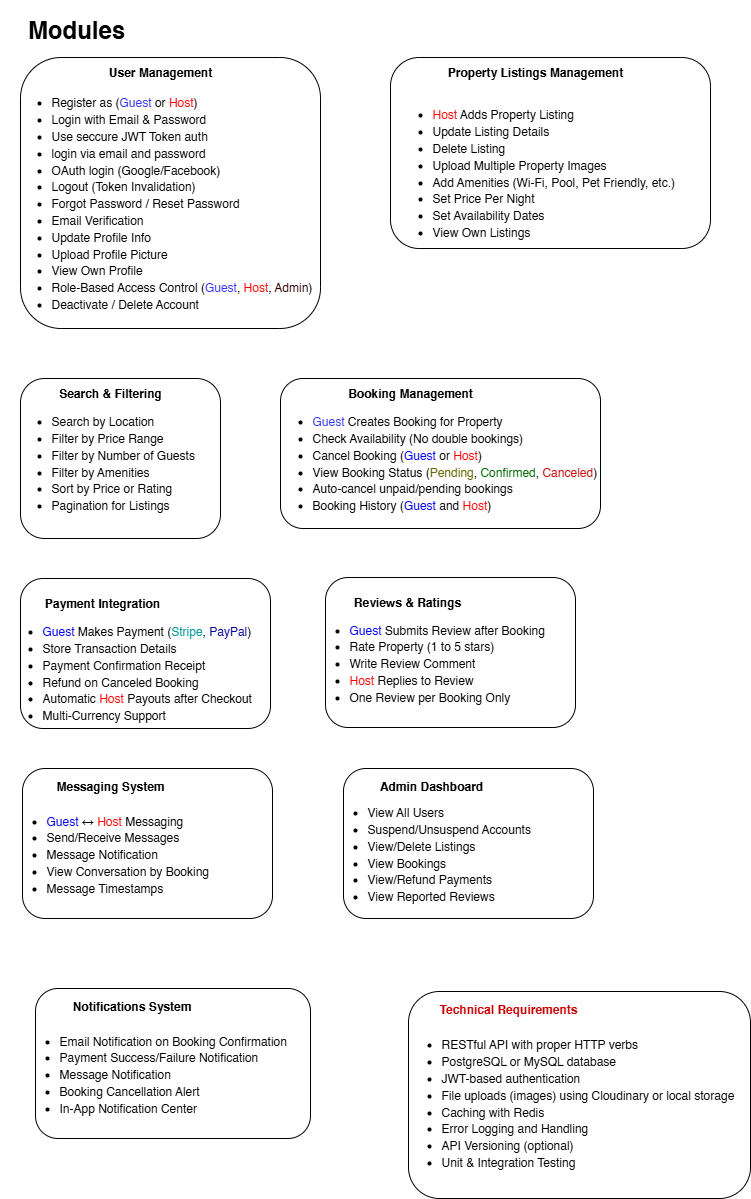

The diagram above was exported from draw.io. Its source (the exported page's mxGraphModel, read from the mxfile embedded in the PNG):
<mxGraphModel dx="946" dy="571" grid="1" gridSize="10" guides="1" tooltips="1" connect="1" arrows="1" fold="1" page="1" pageScale="1" pageWidth="850" pageHeight="1100" math="0" shadow="0">
  <root>
    <mxCell id="0" />
    <mxCell id="1" parent="0" />
    <mxCell id="LoVLWyKAPI4L3kk_mU9s-5" value="" style="rounded=1;whiteSpace=wrap;html=1;" parent="1" vertex="1">
      <mxGeometry x="40" y="79" width="300" height="271" as="geometry" />
    </mxCell>
    <mxCell id="LoVLWyKAPI4L3kk_mU9s-1" value="&lt;h1&gt;&lt;b&gt;Modules&lt;/b&gt;&lt;/h1&gt;" style="text;html=1;align=center;verticalAlign=middle;whiteSpace=wrap;rounded=0;" parent="1" vertex="1">
      <mxGeometry x="66" y="37" width="60" height="30" as="geometry" />
    </mxCell>
    <mxCell id="LoVLWyKAPI4L3kk_mU9s-4" value="&lt;b&gt;User Management&lt;/b&gt;" style="text;html=1;align=center;verticalAlign=middle;whiteSpace=wrap;rounded=0;" parent="1" vertex="1">
      <mxGeometry x="120" y="79" width="120" height="30" as="geometry" />
    </mxCell>
    <mxCell id="LoVLWyKAPI4L3kk_mU9s-6" value="&lt;ul style=&quot;line-height: 140%;&quot;&gt;&lt;li&gt;Register as (&lt;font style=&quot;color: rgb(51, 51, 255);&quot;&gt;Guest &lt;/font&gt;or &lt;font style=&quot;color: rgb(255, 0, 0);&quot;&gt;Host&lt;/font&gt;)&lt;/li&gt;&lt;li&gt;Login with Email &amp;amp; Password&lt;/li&gt;&lt;li&gt;Use seccure JWT Token auth&lt;/li&gt;&lt;li&gt;login via email and password&lt;/li&gt;&lt;li&gt;OAuth login (Google/Facebook)&lt;/li&gt;&lt;li&gt;Logout (Token Invalidation)&lt;/li&gt;&lt;li&gt;Forgot Password / Reset Password&lt;/li&gt;&lt;li&gt;Email Verification&lt;/li&gt;&lt;li&gt;Update Profile Info&lt;/li&gt;&lt;li&gt;Upload Profile Picture&lt;/li&gt;&lt;li&gt;View Own Profile&lt;/li&gt;&lt;li&gt;Role-Based Access Control (&lt;font style=&quot;color: rgb(51, 51, 255);&quot;&gt;Guest&lt;/font&gt;, &lt;font style=&quot;color: rgb(255, 0, 0);&quot;&gt;Host&lt;/font&gt;, &lt;font style=&quot;color: rgb(51, 0, 0);&quot;&gt;Admin&lt;/font&gt;)&lt;/li&gt;&lt;li&gt;Deactivate / Delete Account&lt;/li&gt;&lt;/ul&gt;" style="text;html=1;align=left;verticalAlign=middle;whiteSpace=wrap;rounded=0;" parent="1" vertex="1">
      <mxGeometry x="28.5" y="210" width="303" height="30" as="geometry" />
    </mxCell>
    <mxCell id="LoVLWyKAPI4L3kk_mU9s-8" value="" style="rounded=1;whiteSpace=wrap;html=1;" parent="1" vertex="1">
      <mxGeometry x="410" y="79" width="320" height="191" as="geometry" />
    </mxCell>
    <mxCell id="LoVLWyKAPI4L3kk_mU9s-9" value="&lt;b&gt;Property Listings Management&lt;/b&gt;" style="text;html=1;align=center;verticalAlign=middle;whiteSpace=wrap;rounded=0;" parent="1" vertex="1">
      <mxGeometry x="460" y="79" width="190" height="30" as="geometry" />
    </mxCell>
    <mxCell id="LoVLWyKAPI4L3kk_mU9s-10" value="&lt;ul style=&quot;line-height: 140%;&quot;&gt;&lt;li&gt;&lt;font style=&quot;color: rgb(255, 0, 0);&quot;&gt;Host &lt;/font&gt;Adds Property Listing&lt;/li&gt;&lt;li&gt;Update Listing Details&lt;/li&gt;&lt;li&gt;Delete Listing&lt;/li&gt;&lt;li&gt;Upload Multiple Property Images&lt;/li&gt;&lt;li&gt;Add Amenities (Wi-Fi, Pool, Pet Friendly, etc.)&lt;/li&gt;&lt;li&gt;Set Price Per Night&lt;/li&gt;&lt;li&gt;Set Availability Dates&lt;/li&gt;&lt;li&gt;View Own Listings&lt;/li&gt;&lt;/ul&gt;" style="text;html=1;align=left;verticalAlign=middle;whiteSpace=wrap;rounded=0;" parent="1" vertex="1">
      <mxGeometry x="410" y="180" width="303" height="30" as="geometry" />
    </mxCell>
    <mxCell id="LoVLWyKAPI4L3kk_mU9s-11" value="" style="rounded=1;whiteSpace=wrap;html=1;" parent="1" vertex="1">
      <mxGeometry x="40" y="400" width="200" height="160" as="geometry" />
    </mxCell>
    <mxCell id="LoVLWyKAPI4L3kk_mU9s-12" value="&lt;b&gt;Search &amp;amp; Filtering&lt;/b&gt;" style="text;html=1;align=center;verticalAlign=middle;whiteSpace=wrap;rounded=0;" parent="1" vertex="1">
      <mxGeometry x="70" y="400" width="120" height="30" as="geometry" />
    </mxCell>
    <mxCell id="LoVLWyKAPI4L3kk_mU9s-13" value="&lt;ul style=&quot;line-height: 140%;&quot;&gt;&lt;li&gt;&lt;span style=&quot;background-color: transparent; color: light-dark(rgb(0, 0, 0), rgb(255, 255, 255));&quot;&gt;Search by Location&lt;/span&gt;&lt;/li&gt;&lt;li&gt;Filter by Price Range&lt;/li&gt;&lt;li&gt;Filter by Number of Guests&lt;/li&gt;&lt;li&gt;Filter by Amenities&lt;/li&gt;&lt;li&gt;Sort by Price or Rating&lt;/li&gt;&lt;li&gt;Pagination for Listings&lt;/li&gt;&lt;/ul&gt;" style="text;html=1;align=left;verticalAlign=middle;whiteSpace=wrap;rounded=0;" parent="1" vertex="1">
      <mxGeometry x="28.5" y="470" width="303" height="30" as="geometry" />
    </mxCell>
    <mxCell id="LoVLWyKAPI4L3kk_mU9s-14" value="" style="rounded=1;whiteSpace=wrap;html=1;" parent="1" vertex="1">
      <mxGeometry x="300" y="400" width="320" height="150" as="geometry" />
    </mxCell>
    <mxCell id="LoVLWyKAPI4L3kk_mU9s-15" value="&lt;b&gt;Booking Management&lt;/b&gt;" style="text;html=1;align=center;verticalAlign=middle;whiteSpace=wrap;rounded=0;" parent="1" vertex="1">
      <mxGeometry x="350" y="400" width="160" height="30" as="geometry" />
    </mxCell>
    <mxCell id="LoVLWyKAPI4L3kk_mU9s-16" value="&lt;ul style=&quot;line-height: 140%;&quot;&gt;&lt;li&gt;&lt;font style=&quot;color: rgb(51, 51, 255);&quot;&gt;Guest &lt;/font&gt;Creates Booking for Property&lt;/li&gt;&lt;li&gt;Check Availability (No double bookings)&lt;/li&gt;&lt;li&gt;Cancel Booking (&lt;font style=&quot;color: rgb(0, 0, 255);&quot;&gt;Guest &lt;/font&gt;or &lt;font style=&quot;color: rgb(255, 0, 0);&quot;&gt;Host&lt;/font&gt;)&lt;/li&gt;&lt;li&gt;View Booking Status (&lt;font style=&quot;color: rgb(102, 102, 0);&quot;&gt;Pending&lt;/font&gt;, &lt;font style=&quot;color: rgb(0, 102, 0);&quot;&gt;Confirmed&lt;/font&gt;, &lt;font style=&quot;color: rgb(204, 0, 0);&quot;&gt;Canceled&lt;/font&gt;)&lt;/li&gt;&lt;li&gt;Auto-cancel unpaid/pending bookings&lt;/li&gt;&lt;li&gt;Booking History (&lt;font style=&quot;color: rgb(0, 0, 255);&quot;&gt;Guest &lt;/font&gt;and &lt;font style=&quot;color: rgb(255, 0, 0);&quot;&gt;Host&lt;/font&gt;)&lt;/li&gt;&lt;/ul&gt;" style="text;html=1;align=left;verticalAlign=middle;whiteSpace=wrap;rounded=0;" parent="1" vertex="1">
      <mxGeometry x="290" y="470" width="340" height="30" as="geometry" />
    </mxCell>
    <mxCell id="LoVLWyKAPI4L3kk_mU9s-17" value="" style="rounded=1;whiteSpace=wrap;html=1;" parent="1" vertex="1">
      <mxGeometry x="40" y="600" width="250" height="150" as="geometry" />
    </mxCell>
    <mxCell id="LoVLWyKAPI4L3kk_mU9s-18" value="&lt;b&gt;Payment Integration&lt;/b&gt;" style="text;html=1;align=center;verticalAlign=middle;whiteSpace=wrap;rounded=0;" parent="1" vertex="1">
      <mxGeometry x="61.5" y="610" width="120" height="30" as="geometry" />
    </mxCell>
    <mxCell id="LoVLWyKAPI4L3kk_mU9s-19" value="&lt;ul style=&quot;line-height: 140%;&quot;&gt;&lt;li&gt;&lt;font style=&quot;color: rgb(0, 0, 255);&quot;&gt;Guest &lt;/font&gt;Makes Payment (&lt;font style=&quot;color: rgb(0, 153, 153);&quot;&gt;Stripe&lt;/font&gt;, &lt;font style=&quot;color: rgb(0, 0, 153);&quot;&gt;PayPal&lt;/font&gt;)&lt;/li&gt;&lt;li&gt;Store Transaction Details&lt;/li&gt;&lt;li&gt;Payment Confirmation Receipt&lt;/li&gt;&lt;li&gt;Refund on Canceled Booking&lt;/li&gt;&lt;li&gt;Automatic &lt;font style=&quot;color: rgb(255, 0, 0);&quot;&gt;Host &lt;/font&gt;Payouts after Checkout&lt;/li&gt;&lt;li&gt;Multi-Currency Support&lt;/li&gt;&lt;/ul&gt;" style="text;html=1;align=left;verticalAlign=middle;whiteSpace=wrap;rounded=0;" parent="1" vertex="1">
      <mxGeometry x="20" y="680" width="303" height="30" as="geometry" />
    </mxCell>
    <mxCell id="LoVLWyKAPI4L3kk_mU9s-23" value="" style="rounded=1;whiteSpace=wrap;html=1;" parent="1" vertex="1">
      <mxGeometry x="345" y="599" width="250" height="150" as="geometry" />
    </mxCell>
    <mxCell id="LoVLWyKAPI4L3kk_mU9s-24" value="&lt;b&gt;Reviews &amp;amp; Ratings&lt;/b&gt;" style="text;html=1;align=center;verticalAlign=middle;whiteSpace=wrap;rounded=0;" parent="1" vertex="1">
      <mxGeometry x="366.5" y="609" width="120" height="30" as="geometry" />
    </mxCell>
    <mxCell id="LoVLWyKAPI4L3kk_mU9s-25" value="&lt;ul style=&quot;line-height: 140%;&quot;&gt;&lt;li&gt;&lt;font style=&quot;color: rgb(0, 0, 255);&quot;&gt;Guest &lt;/font&gt;&lt;font style=&quot;color: rgb(0, 0, 0);&quot;&gt;Submits Review after Booking&lt;/font&gt;&lt;/li&gt;&lt;li&gt;&lt;font style=&quot;color: rgb(0, 0, 0);&quot;&gt;Rate Property (1 to 5 stars)&lt;/font&gt;&lt;/li&gt;&lt;li&gt;&lt;font style=&quot;color: rgb(0, 0, 0);&quot;&gt;Write Review Comment&lt;/font&gt;&lt;/li&gt;&lt;li&gt;&lt;font style=&quot;color: rgb(255, 0, 0);&quot;&gt;Host &lt;/font&gt;&lt;font style=&quot;color: rgb(0, 0, 0);&quot;&gt;Replies to Review&lt;/font&gt;&lt;/li&gt;&lt;li&gt;&lt;font style=&quot;color: rgb(0, 0, 0);&quot;&gt;One Review per Booking Only&lt;/font&gt;&lt;/li&gt;&lt;/ul&gt;" style="text;html=1;align=left;verticalAlign=middle;whiteSpace=wrap;rounded=0;" parent="1" vertex="1">
      <mxGeometry x="327" y="670" width="303" height="30" as="geometry" />
    </mxCell>
    <mxCell id="LoVLWyKAPI4L3kk_mU9s-26" value="" style="rounded=1;whiteSpace=wrap;html=1;" parent="1" vertex="1">
      <mxGeometry x="42" y="790" width="250" height="150" as="geometry" />
    </mxCell>
    <mxCell id="LoVLWyKAPI4L3kk_mU9s-27" value="&lt;div&gt;&lt;b&gt;Messaging System&lt;/b&gt;&lt;/div&gt;" style="text;html=1;align=center;verticalAlign=middle;whiteSpace=wrap;rounded=0;" parent="1" vertex="1">
      <mxGeometry x="70" y="793" width="120" height="30" as="geometry" />
    </mxCell>
    <mxCell id="LoVLWyKAPI4L3kk_mU9s-28" value="&lt;ul style=&quot;line-height: 140%;&quot;&gt;&lt;li&gt;&lt;font style=&quot;color: rgb(0, 0, 255);&quot;&gt;Guest &lt;/font&gt;&lt;font style=&quot;color: rgb(0, 0, 0);&quot;&gt;↔ &lt;/font&gt;&lt;font style=&quot;color: rgb(255, 0, 0);&quot;&gt;Host &lt;/font&gt;&lt;font style=&quot;color: rgb(0, 0, 0);&quot;&gt;Messaging&lt;/font&gt;&lt;/li&gt;&lt;li&gt;&lt;font style=&quot;color: rgb(0, 0, 0);&quot;&gt;Send/Receive Messages&lt;/font&gt;&lt;/li&gt;&lt;li&gt;&lt;font style=&quot;color: rgb(0, 0, 0);&quot;&gt;Message Notification&lt;/font&gt;&lt;/li&gt;&lt;li&gt;&lt;font style=&quot;color: rgb(0, 0, 0);&quot;&gt;View Conversation by Booking&lt;/font&gt;&lt;/li&gt;&lt;li&gt;&lt;font style=&quot;color: rgb(0, 0, 0);&quot;&gt;Message Timestamps&lt;/font&gt;&lt;/li&gt;&lt;/ul&gt;" style="text;html=1;align=left;verticalAlign=middle;whiteSpace=wrap;rounded=0;" parent="1" vertex="1">
      <mxGeometry x="24" y="861" width="303" height="30" as="geometry" />
    </mxCell>
    <mxCell id="LoVLWyKAPI4L3kk_mU9s-29" value="" style="rounded=1;whiteSpace=wrap;html=1;" parent="1" vertex="1">
      <mxGeometry x="363" y="790" width="250" height="150" as="geometry" />
    </mxCell>
    <mxCell id="LoVLWyKAPI4L3kk_mU9s-30" value="&lt;div&gt;&lt;b&gt;Admin Dashboard&lt;/b&gt;&lt;/div&gt;" style="text;html=1;align=center;verticalAlign=middle;whiteSpace=wrap;rounded=0;" parent="1" vertex="1">
      <mxGeometry x="391" y="793" width="120" height="30" as="geometry" />
    </mxCell>
    <mxCell id="LoVLWyKAPI4L3kk_mU9s-31" value="&lt;ul style=&quot;line-height: 140%;&quot;&gt;&lt;li&gt;&lt;font style=&quot;color: rgb(0, 0, 0);&quot;&gt;View All Users&lt;/font&gt;&lt;/li&gt;&lt;li&gt;&lt;font style=&quot;color: rgb(0, 0, 0);&quot;&gt;Suspend/Unsuspend Accounts&lt;/font&gt;&lt;/li&gt;&lt;li&gt;&lt;font style=&quot;color: rgb(0, 0, 0);&quot;&gt;View/Delete Listings&lt;/font&gt;&lt;/li&gt;&lt;li&gt;&lt;font style=&quot;color: rgb(0, 0, 0);&quot;&gt;View Bookings&lt;/font&gt;&lt;/li&gt;&lt;li&gt;&lt;font style=&quot;color: rgb(0, 0, 0);&quot;&gt;View/Refund Payments&lt;/font&gt;&lt;/li&gt;&lt;li&gt;&lt;font style=&quot;color: rgb(0, 0, 0);&quot;&gt;View Reported Reviews&lt;/font&gt;&lt;/li&gt;&lt;/ul&gt;" style="text;html=1;align=left;verticalAlign=middle;whiteSpace=wrap;rounded=0;" parent="1" vertex="1">
      <mxGeometry x="345" y="861" width="303" height="30" as="geometry" />
    </mxCell>
    <mxCell id="LoVLWyKAPI4L3kk_mU9s-32" value="" style="rounded=1;whiteSpace=wrap;html=1;" parent="1" vertex="1">
      <mxGeometry x="55" y="1010" width="275" height="150" as="geometry" />
    </mxCell>
    <mxCell id="LoVLWyKAPI4L3kk_mU9s-33" value="&lt;div&gt;&lt;b&gt;Notifications System&lt;/b&gt;&lt;/div&gt;" style="text;html=1;align=center;verticalAlign=middle;whiteSpace=wrap;rounded=0;" parent="1" vertex="1">
      <mxGeometry x="83" y="1013" width="137" height="30" as="geometry" />
    </mxCell>
    <mxCell id="LoVLWyKAPI4L3kk_mU9s-34" value="&lt;ul style=&quot;line-height: 140%;&quot;&gt;&lt;li&gt;Email Notification on Booking Confirmation&lt;/li&gt;&lt;li&gt;Payment Success/Failure Notification&lt;/li&gt;&lt;li&gt;Message Notification&lt;/li&gt;&lt;li&gt;Booking Cancellation Alert&lt;/li&gt;&lt;li&gt;In-App Notification Center&lt;/li&gt;&lt;/ul&gt;" style="text;html=1;align=left;verticalAlign=middle;whiteSpace=wrap;rounded=0;" parent="1" vertex="1">
      <mxGeometry x="37" y="1081" width="303" height="30" as="geometry" />
    </mxCell>
    <mxCell id="LoVLWyKAPI4L3kk_mU9s-37" value="" style="rounded=1;whiteSpace=wrap;html=1;" parent="1" vertex="1">
      <mxGeometry x="428" y="1013" width="342" height="207" as="geometry" />
    </mxCell>
    <mxCell id="LoVLWyKAPI4L3kk_mU9s-38" value="&lt;div&gt;&lt;b&gt;&lt;font style=&quot;color: rgb(204, 0, 0);&quot;&gt;Technical Requirements&lt;/font&gt;&lt;/b&gt;&lt;/div&gt;" style="text;html=1;align=center;verticalAlign=middle;whiteSpace=wrap;rounded=0;" parent="1" vertex="1">
      <mxGeometry x="456" y="1016" width="144" height="30" as="geometry" />
    </mxCell>
    <mxCell id="LoVLWyKAPI4L3kk_mU9s-39" value="&lt;ul style=&quot;line-height: 140%;&quot;&gt;&lt;li&gt;RESTful API with proper HTTP verbs&lt;/li&gt;&lt;li&gt;PostgreSQL or MySQL database&lt;/li&gt;&lt;li&gt;JWT-based authentication&lt;/li&gt;&lt;li&gt;File uploads (images) using Cloudinary or local storage&lt;/li&gt;&lt;li&gt;Caching with Redis&lt;/li&gt;&lt;li&gt;Error Logging and Handling&lt;/li&gt;&lt;li&gt;API Versioning (optional)&lt;/li&gt;&lt;li&gt;Unit &amp;amp; Integration Testing&lt;/li&gt;&lt;/ul&gt;" style="text;html=1;align=left;verticalAlign=middle;whiteSpace=wrap;rounded=0;" parent="1" vertex="1">
      <mxGeometry x="418.5" y="1110" width="341.5" height="30" as="geometry" />
    </mxCell>
  </root>
</mxGraphModel>